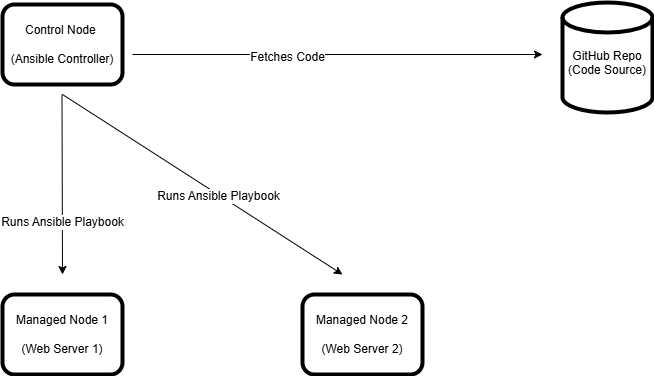

The diagram above was exported from draw.io. Its source (the exported page's mxGraphModel, read from the mxfile embedded in the PNG):
<mxGraphModel dx="880" dy="460" grid="1" gridSize="10" guides="1" tooltips="1" connect="1" arrows="1" fold="1" page="1" pageScale="1" pageWidth="850" pageHeight="1100" math="0" shadow="0">
  <root>
    <mxCell id="0" />
    <mxCell id="1" parent="0" />
    <mxCell id="MKSWTGwHg4n4GAquxQkM-1" value="Managed Node 1&lt;div&gt;&lt;br&gt;&lt;/div&gt;&lt;div&gt;(Web Server &lt;span class=&quot;hljs-number&quot;&gt;1&lt;/span&gt;)&lt;/div&gt;" style="rounded=1;whiteSpace=wrap;html=1;strokeWidth=4;" vertex="1" parent="1">
      <mxGeometry x="69" y="340" width="120" height="80" as="geometry" />
    </mxCell>
    <mxCell id="MKSWTGwHg4n4GAquxQkM-2" value="&lt;div&gt;Control Node&amp;nbsp;&lt;/div&gt;&lt;div&gt;&lt;br&gt;&lt;/div&gt;&lt;div&gt;(Ansible Controller)&lt;/div&gt;" style="rounded=1;whiteSpace=wrap;html=1;fontColor=#000000;strokeWidth=4;" vertex="1" parent="1">
      <mxGeometry x="69" y="50" width="120" height="80" as="geometry" />
    </mxCell>
    <mxCell id="MKSWTGwHg4n4GAquxQkM-3" value="Managed Node 2&lt;div&gt;&lt;br&gt;&lt;/div&gt;&lt;div&gt;(Web Server&amp;nbsp;2)&lt;/div&gt;" style="rounded=1;whiteSpace=wrap;html=1;strokeWidth=4;" vertex="1" parent="1">
      <mxGeometry x="369" y="340" width="120" height="80" as="geometry" />
    </mxCell>
    <mxCell id="MKSWTGwHg4n4GAquxQkM-4" value="&lt;div&gt;GitHub Repo (Code Source)&lt;/div&gt;&lt;div&gt;&lt;br&gt;&lt;/div&gt;" style="shape=cylinder3;whiteSpace=wrap;html=1;boundedLbl=1;backgroundOutline=1;size=15;strokeWidth=4;" vertex="1" parent="1">
      <mxGeometry x="629" y="48" width="90" height="110" as="geometry" />
    </mxCell>
    <mxCell id="MKSWTGwHg4n4GAquxQkM-6" value="" style="endArrow=classic;html=1;rounded=0;" edge="1" parent="1">
      <mxGeometry width="50" height="50" relative="1" as="geometry">
        <mxPoint x="129" y="140" as="sourcePoint" />
        <mxPoint x="409" y="320" as="targetPoint" />
        <Array as="points">
          <mxPoint x="129" y="140" />
        </Array>
      </mxGeometry>
    </mxCell>
    <mxCell id="MKSWTGwHg4n4GAquxQkM-11" value="&lt;font style=&quot;font-size: 12px;&quot;&gt;Runs Ansible Playbook&lt;/font&gt;" style="edgeLabel;html=1;align=center;verticalAlign=middle;resizable=0;points=[];" vertex="1" connectable="0" parent="MKSWTGwHg4n4GAquxQkM-6">
      <mxGeometry x="0.1166" y="-1" relative="1" as="geometry">
        <mxPoint as="offset" />
      </mxGeometry>
    </mxCell>
    <mxCell id="MKSWTGwHg4n4GAquxQkM-7" value="" style="endArrow=classic;html=1;rounded=0;" edge="1" parent="1">
      <mxGeometry width="50" height="50" relative="1" as="geometry">
        <mxPoint x="199" y="100" as="sourcePoint" />
        <mxPoint x="609" y="100" as="targetPoint" />
        <Array as="points">
          <mxPoint x="199" y="100" />
        </Array>
      </mxGeometry>
    </mxCell>
    <mxCell id="MKSWTGwHg4n4GAquxQkM-9" value="&lt;font style=&quot;font-size: 12px;&quot;&gt;Fetches Code&lt;/font&gt;" style="edgeLabel;html=1;align=center;verticalAlign=middle;resizable=0;points=[];" vertex="1" connectable="0" parent="MKSWTGwHg4n4GAquxQkM-7">
      <mxGeometry x="-0.2488" y="-2" relative="1" as="geometry">
        <mxPoint as="offset" />
      </mxGeometry>
    </mxCell>
    <mxCell id="MKSWTGwHg4n4GAquxQkM-8" value="" style="endArrow=classic;html=1;rounded=0;" edge="1" parent="1">
      <mxGeometry width="50" height="50" relative="1" as="geometry">
        <mxPoint x="128.5" y="140" as="sourcePoint" />
        <mxPoint x="129" y="320" as="targetPoint" />
        <Array as="points">
          <mxPoint x="128.5" y="140" />
        </Array>
      </mxGeometry>
    </mxCell>
    <mxCell id="MKSWTGwHg4n4GAquxQkM-12" value="&lt;font style=&quot;font-size: 12px;&quot;&gt;Runs Ansible Playbook&lt;/font&gt;" style="edgeLabel;html=1;align=center;verticalAlign=middle;resizable=0;points=[];" vertex="1" connectable="0" parent="MKSWTGwHg4n4GAquxQkM-8">
      <mxGeometry x="0.4222" relative="1" as="geometry">
        <mxPoint as="offset" />
      </mxGeometry>
    </mxCell>
  </root>
</mxGraphModel>